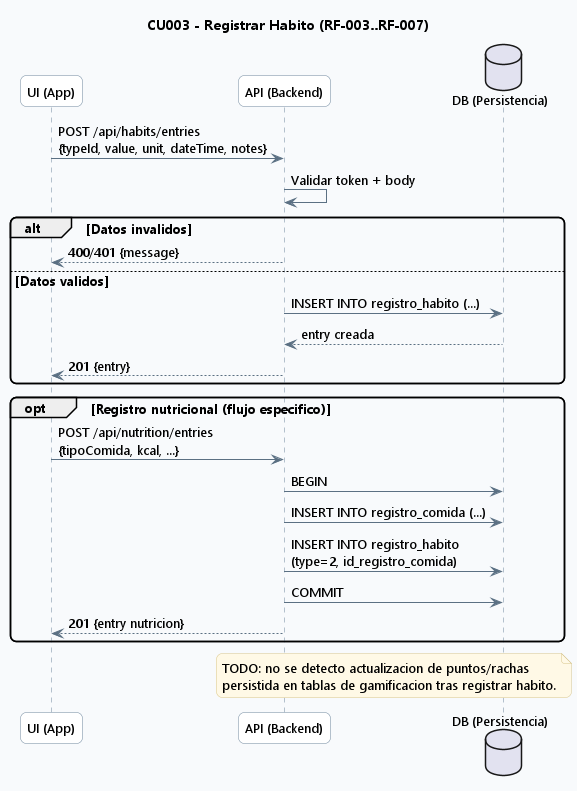

The diagram above was rendered by PlantUML. Its source (embedded in the PNG):
@startuml
' CAP4 - 04 Secuencia CU003 Registro de Habito

skinparam backgroundColor #F8FAFC
skinparam shadowing false
skinparam roundcorner 12
skinparam defaultFontName Segoe UI
skinparam defaultFontSize 13
skinparam ArrowColor #5B7083
skinparam ArrowThickness 1
skinparam sequence {
  LifeLineBorderColor #6E879D
  LifeLineBackgroundColor #FFFFFF
  ParticipantBorderColor #6E879D
  ParticipantBackgroundColor #FFFFFF
}
skinparam noteBackgroundColor #FFF9E6
skinparam noteBorderColor #D7C58A

title CU003 - Registrar Habito (RF-003..RF-007)

participant "UI (App)" as UI
participant "API (Backend)" as API
database "DB (Persistencia)" as DB

UI -> API: POST /api/habits/entries\n{typeId, value, unit, dateTime, notes}
API -> API: Validar token + body
alt Datos invalidos
  API --> UI: 400/401 {message}
else Datos validos
  API -> DB: INSERT INTO registro_habito (...)
  DB --> API: entry creada
  API --> UI: 201 {entry}
end

opt Registro nutricional (flujo especifico)
  UI -> API: POST /api/nutrition/entries\n{tipoComida, kcal, ...}
  API -> DB: BEGIN
  API -> DB: INSERT INTO registro_comida (...)
  API -> DB: INSERT INTO registro_habito\n(type=2, id_registro_comida)
  API -> DB: COMMIT
  API --> UI: 201 {entry nutricion}
end

note over API,DB
TODO: no se detecto actualizacion de puntos/rachas
persistida en tablas de gamificacion tras registrar habito.
end note

@enduml